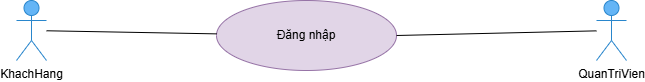

The diagram above was exported from draw.io. Its source (the exported page's mxGraphModel, read from the mxfile embedded in the PNG):
<mxGraphModel dx="1259" dy="556" grid="1" gridSize="10" guides="1" tooltips="1" connect="1" arrows="1" fold="1" page="1" pageScale="1" pageWidth="827" pageHeight="1169" math="0" shadow="0">
  <root>
    <mxCell id="0" />
    <mxCell id="1" parent="0" />
    <mxCell id="actor-khachhang" value="KhachHang" style="shape=umlActor;verticalLabelPosition=bottom;verticalAlign=top;html=1;outlineConnect=0;fillColor=#64b5f6;strokeColor=#2986cc;" parent="1" vertex="1">
      <mxGeometry x="100" y="140" width="30" height="60" as="geometry" />
    </mxCell>
    <mxCell id="uc-login" value="Đăng nhập" style="ellipse;whiteSpace=wrap;html=1;fillColor=#e1d5e7;strokeColor=#9673a6;" parent="1" vertex="1">
      <mxGeometry x="300" y="140" width="180" height="70" as="geometry" />
    </mxCell>
    <mxCell id="rel-kh-login" style="endArrow=none;html=1;rounded=0;" parent="1" source="actor-khachhang" target="uc-login" edge="1">
      <mxGeometry relative="1" as="geometry" />
    </mxCell>
    <mxCell id="Bv13dd4XZGwunFyqALZX-3" value="QuanTriVien" style="shape=umlActor;verticalLabelPosition=bottom;verticalAlign=top;html=1;outlineConnect=0;fillColor=#64b5f6;strokeColor=#2986cc;" vertex="1" parent="1">
      <mxGeometry x="680" y="140" width="30" height="60" as="geometry" />
    </mxCell>
    <mxCell id="Bv13dd4XZGwunFyqALZX-4" style="endArrow=none;html=1;rounded=0;entryX=1;entryY=0.5;entryDx=0;entryDy=0;" edge="1" parent="1" source="Bv13dd4XZGwunFyqALZX-3" target="uc-login">
      <mxGeometry relative="1" as="geometry">
        <mxPoint x="910" y="173" as="targetPoint" />
      </mxGeometry>
    </mxCell>
  </root>
</mxGraphModel>